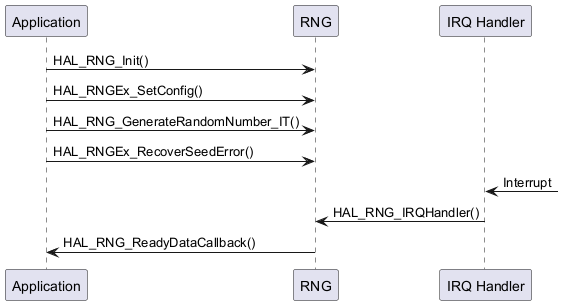

The diagram above was rendered by PlantUML. Its source (embedded in the PNG):
@startuml
participant "Application" as App
participant "RNG" as RNG
participant "IRQ Handler" as isr

App -> RNG: HAL_RNG_Init()
App -> RNG: HAL_RNGEx_SetConfig()
App -> RNG: HAL_RNG_GenerateRandomNumber_IT()
App -> RNG: HAL_RNGEx_RecoverSeedError()
isr <- : Interrupt
isr -> RNG: HAL_RNG_IRQHandler()
RNG -> App: HAL_RNG_ReadyDataCallback()

@enduml